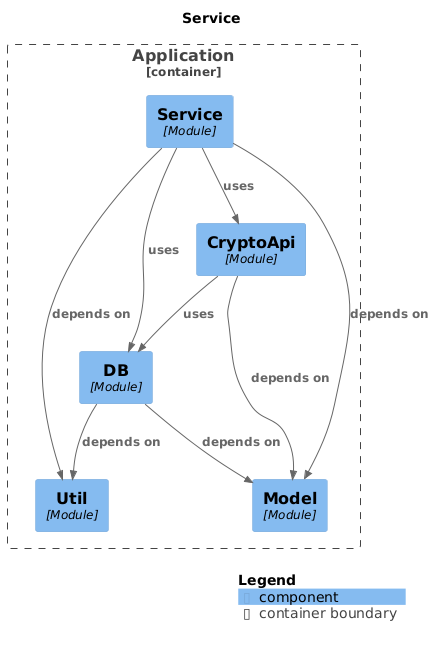

The diagram above was rendered by PlantUML. Its source (embedded in the PNG):
@startuml
set separator none
title Service

top to bottom direction

!include <C4/C4>
!include <C4/C4_Context>
!include <C4/C4_Component>

Container_Boundary("Application.Application_boundary", "Application", $tags="") {
  Component(Application.Application.Service, "Service", $techn="Module", $descr="", $tags="", $link="")
  Component(Application.Application.Util, "Util", $techn="Module", $descr="", $tags="", $link="")
  Component(Application.Application.DB, "DB", $techn="Module", $descr="", $tags="", $link="")
  Component(Application.Application.CryptoApi, "CryptoApi", $techn="Module", $descr="", $tags="", $link="")
  Component(Application.Application.Model, "Model", $techn="Module", $descr="", $tags="", $link="")
}

Rel(Application.Application.CryptoApi, Application.Application.Model, "depends on", $techn="", $tags="", $link="")
Rel(Application.Application.CryptoApi, Application.Application.DB, "uses", $techn="", $tags="", $link="")
Rel(Application.Application.Service, Application.Application.Model, "depends on", $techn="", $tags="", $link="")
Rel(Application.Application.Service, Application.Application.Util, "depends on", $techn="", $tags="", $link="")
Rel(Application.Application.Service, Application.Application.DB, "uses", $techn="", $tags="", $link="")
Rel(Application.Application.Service, Application.Application.CryptoApi, "uses", $techn="", $tags="", $link="")
Rel(Application.Application.DB, Application.Application.Model, "depends on", $techn="", $tags="", $link="")
Rel(Application.Application.DB, Application.Application.Util, "depends on", $techn="", $tags="", $link="")

SHOW_LEGEND(true)
@enduml